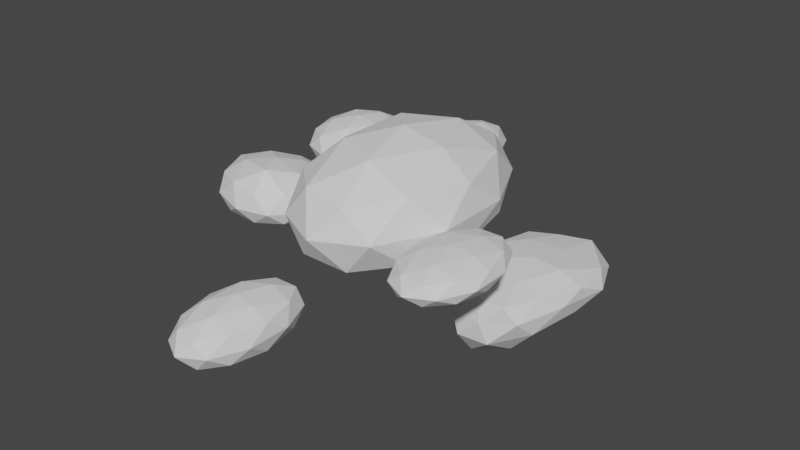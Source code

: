 # Source: clouds4.blend  (saved by Blender 2.83.19; exported with 4.5.12 LTS)
import bpy
from mathutils import Matrix  # noqa: F401  (used for matrix-valued properties, if any)

bpy.ops.wm.read_factory_settings(use_empty=True)
scene = bpy.context.scene
scene.name = 'Scene'

# ---- collections
col_collection = bpy.data.collections.new('Collection'); scene.collection.children.link(col_collection)

# ---- world
world_world = bpy.data.worlds.new('World'); scene.world = world_world
world_world.use_nodes = True; world_world.node_tree.nodes.clear()
_N = world_world.node_tree.nodes; _L = world_world.node_tree.links
n0 = _N.new('ShaderNodeOutputWorld'); n0.name = 'World Output'; n0.location = (300, 300)
n1 = _N.new('ShaderNodeBackground'); n1.name = 'Background'; n1.location = (10, 300)
n1.inputs[0].default_value = (0.05088, 0.05088, 0.05088, 1.0)
_L.new(n1.outputs[0], n0.inputs[0])
n0.is_active_output = True
world_world.color = (0.05088, 0.05088, 0.05088)
world_world.use_sun_shadow = False
world_world.sun_shadow_jitter_overblur = 0.0

# ---- meshes
me_x = bpy.data.meshes.new('Икосфера')
me_x.from_pydata([(-0.0006196, -0.004278, -1.038), (0.7736, -0.5668, -0.4462), (-0.2963, -0.9144, -0.4462), (-0.9576, -0.004278, -0.4462), (-0.2963, 0.9059, -0.4462), (0.7736, 0.5582, -0.4462), (0.2951, -0.9144, 0.5108), (-0.7748, -0.5668, 0.5108), (-0.7748, 0.5582, 0.5108), (0.2951, 0.9059, 0.5108), (0.9564, -0.004278, 0.5108), (-0.0006196, -0.004278, 1.102), (-0.1744, -0.5392, -0.8778), (0.4544, -0.3349, -0.8778), (0.2806, -0.8699, -0.5302), (0.9095, -0.004278, -0.5302), (0.4544, 0.3263, -0.8778), (-0.5631, -0.004278, -0.8778), (-0.7369, -0.5392, -0.5302), (-0.1744, 0.5307, -0.8778), (-0.7369, 0.5307, -0.5302), (0.2806, 0.8613, -0.5302), (1.017, -0.3349, 0.03233), (1.017, 0.3263, 0.03233), (-0.0006196, -1.074, 0.03233), (0.6283, -0.8699, 0.03233), (-1.018, -0.3349, 0.03233), (-0.6295, -0.8699, 0.03233), (-0.6295, 0.8613, 0.03233), (-1.018, 0.3263, 0.03233), (0.6283, 0.8613, 0.03233), (-0.0006196, 1.066, 0.03233), (0.7357, -0.5392, 0.5948), (-0.2819, -0.8699, 0.5948), (-0.9108, -0.004278, 0.5948), (-0.2819, 0.8613, 0.5948), (0.7357, 0.5307, 0.5948), (0.1732, -0.5392, 0.9425), (0.5619, -0.004278, 0.9425), (-0.4557, -0.3349, 0.9425), (-0.4557, 0.3263, 0.9425), (0.1732, 0.5307, 0.9425)], [], [(0, 13, 12), (1, 13, 15), (0, 12, 17), (0, 17, 19), (0, 19, 16), (1, 15, 22), (2, 14, 24), (3, 18, 26), (4, 20, 28), (5, 21, 30), (1, 22, 25), (2, 24, 27), (3, 26, 29), (4, 28, 31), (5, 30, 23), (6, 32, 37), (7, 33, 39), (8, 34, 40), (9, 35, 41), (10, 36, 38), (38, 41, 11), (38, 36, 41), (36, 9, 41), (41, 40, 11), (41, 35, 40), (35, 8, 40), (40, 39, 11), (40, 34, 39), (34, 7, 39), (39, 37, 11), (39, 33, 37), (33, 6, 37), (37, 38, 11), (37, 32, 38), (32, 10, 38), (23, 36, 10), (23, 30, 36), (30, 9, 36), (31, 35, 9), (31, 28, 35), (28, 8, 35), (29, 34, 8), (29, 26, 34), (26, 7, 34), (27, 33, 7), (27, 24, 33), (24, 6, 33), (25, 32, 6), (25, 22, 32), (22, 10, 32), (30, 31, 9), (30, 21, 31), (21, 4, 31), (28, 29, 8), (28, 20, 29), (20, 3, 29), (26, 27, 7), (26, 18, 27), (18, 2, 27), (24, 25, 6), (24, 14, 25), (14, 1, 25), (22, 23, 10), (22, 15, 23), (15, 5, 23), (16, 21, 5), (16, 19, 21), (19, 4, 21), (19, 20, 4), (19, 17, 20), (17, 3, 20), (17, 18, 3), (17, 12, 18), (12, 2, 18), (15, 16, 5), (15, 13, 16), (13, 0, 16), (12, 14, 2), (12, 13, 14), (13, 1, 14)])
_uv = me_x.uv_layers.new(name='UVКарта')
_uv.uv.foreach_set('vector', [0.8182, 0.0, 0.7727, 0.07873, 0.8636, 0.07873, 0.7273, 0.1575, 0.6818, 0.07873, 0.6364, 0.1575, 0.09091, 0.0, 0.04545, 0.07873, 0.1364, 0.07873, 0.2727, 0.0, 0.2273, 0.07873, 0.3182, 0.07873, 0.4545, 0.0, 0.4091, 0.07873, 0.5, 0.07873, 0.7273, 0.1575, 0.6364, 0.1575, 0.6818, 0.2362, 0.9091, 0.1575, 0.8182, 0.1575, 0.8636, 0.2362, 0.1818, 0.1575, 0.09091, 0.1575, 0.1364, 0.2362, 0.3636, 0.1575, 0.2727, 0.1575, 0.3182, 0.2362, 0.5455, 0.1575, 0.4545, 0.1575, 0.5, 0.2362, 0.7273, 0.1575, 0.6818, 0.2362, 0.7727, 0.2362, 0.9091, 0.1575, 0.8636, 0.2362, 0.9545, 0.2362, 0.1818, 0.1575, 0.1364, 0.2362, 0.2273, 0.2362, 0.3636, 0.1575, 0.3182, 0.2362, 0.4091, 0.2362, 0.5455, 0.1575, 0.5, 0.2362, 0.5909, 0.2362, 0.8182, 0.3149, 0.7273, 0.3149, 0.7727, 0.3937, 1.0, 0.3149, 0.9091, 0.3149, 0.9545, 0.3937, 0.2727, 0.3149, 0.1818, 0.3149, 0.2273, 0.3937, 0.4545, 0.3149, 0.3636, 0.3149, 0.4091, 0.3937, 0.6364, 0.3149, 0.5455, 0.3149, 0.5909, 0.3937, 0.5909, 0.3937, 0.5, 0.3937, 0.5455, 0.4724, 0.5909, 0.3937, 0.5455, 0.3149, 0.5, 0.3937, 0.5455, 0.3149, 0.4545, 0.3149, 0.5, 0.3937, 0.4091, 0.3937, 0.3182, 0.3937, 0.3636, 0.4724, 0.4091, 0.3937, 0.3636, 0.3149, 0.3182, 0.3937, 0.3636, 0.3149, 0.2727, 0.3149, 0.3182, 0.3937, 0.2273, 0.3937, 0.1364, 0.3937, 0.1818, 0.4724, 0.2273, 0.3937, 0.1818, 0.3149, 0.1364, 0.3937, 0.1818, 0.3149, 0.09091, 0.3149, 0.1364, 0.3937, 0.9545, 0.3937, 0.8636, 0.3937, 0.9091, 0.4724, 0.9545, 0.3937, 0.9091, 0.3149, 0.8636, 0.3937, 0.9091, 0.3149, 0.8182, 0.3149, 0.8636, 0.3937, 0.7727, 0.3937, 0.6818, 0.3937, 0.7273, 0.4724, 0.7727, 0.3937, 0.7273, 0.3149, 0.6818, 0.3937, 0.7273, 0.3149, 0.6364, 0.3149, 0.6818, 0.3937, 0.5909, 0.2362, 0.5455, 0.3149, 0.6364, 0.3149, 0.5909, 0.2362, 0.5, 0.2362, 0.5455, 0.3149, 0.5, 0.2362, 0.4545, 0.3149, 0.5455, 0.3149, 0.4091, 0.2362, 0.3636, 0.3149, 0.4545, 0.3149, 0.4091, 0.2362, 0.3182, 0.2362, 0.3636, 0.3149, 0.3182, 0.2362, 0.2727, 0.3149, 0.3636, 0.3149, 0.2273, 0.2362, 0.1818, 0.3149, 0.2727, 0.3149, 0.2273, 0.2362, 0.1364, 0.2362, 0.1818, 0.3149, 0.1364, 0.2362, 0.09091, 0.3149, 0.1818, 0.3149, 0.9545, 0.2362, 0.9091, 0.3149, 1.0, 0.3149, 0.9545, 0.2362, 0.8636, 0.2362, 0.9091, 0.3149, 0.8636, 0.2362, 0.8182, 0.3149, 0.9091, 0.3149, 0.7727, 0.2362, 0.7273, 0.3149, 0.8182, 0.3149, 0.7727, 0.2362, 0.6818, 0.2362, 0.7273, 0.3149, 0.6818, 0.2362, 0.6364, 0.3149, 0.7273, 0.3149, 0.5, 0.2362, 0.4091, 0.2362, 0.4545, 0.3149, 0.5, 0.2362, 0.4545, 0.1575, 0.4091, 0.2362, 0.4545, 0.1575, 0.3636, 0.1575, 0.4091, 0.2362, 0.3182, 0.2362, 0.2273, 0.2362, 0.2727, 0.3149, 0.3182, 0.2362, 0.2727, 0.1575, 0.2273, 0.2362, 0.2727, 0.1575, 0.1818, 0.1575, 0.2273, 0.2362, 0.1364, 0.2362, 0.04545, 0.2362, 0.09091, 0.3149, 0.1364, 0.2362, 0.09091, 0.1575, 0.04545, 0.2362, 0.09091, 0.1575, 0.0, 0.1575, 0.04545, 0.2362, 0.8636, 0.2362, 0.7727, 0.2362, 0.8182, 0.3149, 0.8636, 0.2362, 0.8182, 0.1575, 0.7727, 0.2362, 0.8182, 0.1575, 0.7273, 0.1575, 0.7727, 0.2362, 0.6818, 0.2362, 0.5909, 0.2362, 0.6364, 0.3149, 0.6818, 0.2362, 0.6364, 0.1575, 0.5909, 0.2362, 0.6364, 0.1575, 0.5455, 0.1575, 0.5909, 0.2362, 0.5, 0.07873, 0.4545, 0.1575, 0.5455, 0.1575, 0.5, 0.07873, 0.4091, 0.07873, 0.4545, 0.1575, 0.4091, 0.07873, 0.3636, 0.1575, 0.4545, 0.1575, 0.3182, 0.07873, 0.2727, 0.1575, 0.3636, 0.1575, 0.3182, 0.07873, 0.2273, 0.07873, 0.2727, 0.1575, 0.2273, 0.07873, 0.1818, 0.1575, 0.2727, 0.1575, 0.1364, 0.07873, 0.09091, 0.1575, 0.1818, 0.1575, 0.1364, 0.07873, 0.04545, 0.07873, 0.09091, 0.1575, 0.04545, 0.07873, 0.0, 0.1575, 0.09091, 0.1575, 0.6364, 0.1575, 0.5909, 0.07873, 0.5455, 0.1575, 0.6364, 0.1575, 0.6818, 0.07873, 0.5909, 0.07873, 0.6818, 0.07873, 0.6364, 0.0, 0.5909, 0.07873, 0.8636, 0.07873, 0.8182, 0.1575, 0.9091, 0.1575, 0.8636, 0.07873, 0.7727, 0.07873, 0.8182, 0.1575, 0.7727, 0.07873, 0.7273, 0.1575, 0.8182, 0.1575])
me_x.use_remesh_fix_poles = True
me_x.use_remesh_preserve_attributes = False
me_x.use_mirror_vertex_groups = False
me_x.update()
me_001 = bpy.data.meshes.new('Икосфера.001')
me_001.from_pydata([(0.03553, -0.1045, -1.102), (0.8097, -0.6669, -0.5109), (-0.2602, -1.015, -0.5109), (-0.9214, -0.1045, -0.5109), (-0.2602, 0.8057, -0.5109), (0.8097, 0.458, -0.5109), (0.3312, -1.015, 0.4461), (-0.7387, -0.6669, 0.4461), (-0.7387, 0.458, 0.4461), (0.3312, 0.8057, 0.4461), (0.9925, -0.1045, 0.4461), (0.03553, -0.1045, 1.038), (-0.1383, -0.6394, -0.9425), (0.4906, -0.4351, -0.9425), (0.3168, -0.97, -0.5949), (0.9457, -0.1045, -0.5949), (0.4906, 0.2262, -0.9425), (-0.527, -0.1045, -0.9425), (-0.7008, -0.6394, -0.5949), (-0.1383, 0.4305, -0.9425), (-0.7008, 0.4305, -0.5949), (0.3168, 0.7611, -0.5949), (1.053, -0.4351, -0.03239), (1.053, 0.2262, -0.03239), (0.03553, -1.174, -0.03239), (0.6644, -0.9701, -0.03239), (-0.982, -0.4351, -0.03239), (-0.5934, -0.9701, -0.03239), (-0.5934, 0.7611, -0.03239), (-0.982, 0.2262, -0.03239), (0.6644, 0.7611, -0.03239), (0.03553, 0.9655, -0.03239), (0.7718, -0.6394, 0.5301), (-0.2457, -0.97, 0.5301), (-0.8746, -0.1045, 0.5301), (-0.2457, 0.7611, 0.5301), (0.7718, 0.4305, 0.5301), (0.2093, -0.6394, 0.8778), (0.598, -0.1045, 0.8778), (-0.4195, -0.4351, 0.8778), (-0.4195, 0.2262, 0.8778), (0.2093, 0.4305, 0.8778)], [], [(0, 13, 12), (1, 13, 15), (0, 12, 17), (0, 17, 19), (0, 19, 16), (1, 15, 22), (2, 14, 24), (3, 18, 26), (4, 20, 28), (5, 21, 30), (1, 22, 25), (2, 24, 27), (3, 26, 29), (4, 28, 31), (5, 30, 23), (6, 32, 37), (7, 33, 39), (8, 34, 40), (9, 35, 41), (10, 36, 38), (38, 41, 11), (38, 36, 41), (36, 9, 41), (41, 40, 11), (41, 35, 40), (35, 8, 40), (40, 39, 11), (40, 34, 39), (34, 7, 39), (39, 37, 11), (39, 33, 37), (33, 6, 37), (37, 38, 11), (37, 32, 38), (32, 10, 38), (23, 36, 10), (23, 30, 36), (30, 9, 36), (31, 35, 9), (31, 28, 35), (28, 8, 35), (29, 34, 8), (29, 26, 34), (26, 7, 34), (27, 33, 7), (27, 24, 33), (24, 6, 33), (25, 32, 6), (25, 22, 32), (22, 10, 32), (30, 31, 9), (30, 21, 31), (21, 4, 31), (28, 29, 8), (28, 20, 29), (20, 3, 29), (26, 27, 7), (26, 18, 27), (18, 2, 27), (24, 25, 6), (24, 14, 25), (14, 1, 25), (22, 23, 10), (22, 15, 23), (15, 5, 23), (16, 21, 5), (16, 19, 21), (19, 4, 21), (19, 20, 4), (19, 17, 20), (17, 3, 20), (17, 18, 3), (17, 12, 18), (12, 2, 18), (15, 16, 5), (15, 13, 16), (13, 0, 16), (12, 14, 2), (12, 13, 14), (13, 1, 14)])
_uv = me_001.uv_layers.new(name='UVКарта')
_uv.uv.foreach_set('vector', [0.8182, 0.0, 0.7727, 0.07873, 0.8636, 0.07873, 0.7273, 0.1575, 0.6818, 0.07873, 0.6364, 0.1575, 0.09091, 0.0, 0.04545, 0.07873, 0.1364, 0.07873, 0.2727, 0.0, 0.2273, 0.07873, 0.3182, 0.07873, 0.4545, 0.0, 0.4091, 0.07873, 0.5, 0.07873, 0.7273, 0.1575, 0.6364, 0.1575, 0.6818, 0.2362, 0.9091, 0.1575, 0.8182, 0.1575, 0.8636, 0.2362, 0.1818, 0.1575, 0.09091, 0.1575, 0.1364, 0.2362, 0.3636, 0.1575, 0.2727, 0.1575, 0.3182, 0.2362, 0.5455, 0.1575, 0.4545, 0.1575, 0.5, 0.2362, 0.7273, 0.1575, 0.6818, 0.2362, 0.7727, 0.2362, 0.9091, 0.1575, 0.8636, 0.2362, 0.9545, 0.2362, 0.1818, 0.1575, 0.1364, 0.2362, 0.2273, 0.2362, 0.3636, 0.1575, 0.3182, 0.2362, 0.4091, 0.2362, 0.5455, 0.1575, 0.5, 0.2362, 0.5909, 0.2362, 0.8182, 0.3149, 0.7273, 0.3149, 0.7727, 0.3937, 1.0, 0.3149, 0.9091, 0.3149, 0.9545, 0.3937, 0.2727, 0.3149, 0.1818, 0.3149, 0.2273, 0.3937, 0.4545, 0.3149, 0.3636, 0.3149, 0.4091, 0.3937, 0.6364, 0.3149, 0.5455, 0.3149, 0.5909, 0.3937, 0.5909, 0.3937, 0.5, 0.3937, 0.5455, 0.4724, 0.5909, 0.3937, 0.5455, 0.3149, 0.5, 0.3937, 0.5455, 0.3149, 0.4545, 0.3149, 0.5, 0.3937, 0.4091, 0.3937, 0.3182, 0.3937, 0.3636, 0.4724, 0.4091, 0.3937, 0.3636, 0.3149, 0.3182, 0.3937, 0.3636, 0.3149, 0.2727, 0.3149, 0.3182, 0.3937, 0.2273, 0.3937, 0.1364, 0.3937, 0.1818, 0.4724, 0.2273, 0.3937, 0.1818, 0.3149, 0.1364, 0.3937, 0.1818, 0.3149, 0.09091, 0.3149, 0.1364, 0.3937, 0.9545, 0.3937, 0.8636, 0.3937, 0.9091, 0.4724, 0.9545, 0.3937, 0.9091, 0.3149, 0.8636, 0.3937, 0.9091, 0.3149, 0.8182, 0.3149, 0.8636, 0.3937, 0.7727, 0.3937, 0.6818, 0.3937, 0.7273, 0.4724, 0.7727, 0.3937, 0.7273, 0.3149, 0.6818, 0.3937, 0.7273, 0.3149, 0.6364, 0.3149, 0.6818, 0.3937, 0.5909, 0.2362, 0.5455, 0.3149, 0.6364, 0.3149, 0.5909, 0.2362, 0.5, 0.2362, 0.5455, 0.3149, 0.5, 0.2362, 0.4545, 0.3149, 0.5455, 0.3149, 0.4091, 0.2362, 0.3636, 0.3149, 0.4545, 0.3149, 0.4091, 0.2362, 0.3182, 0.2362, 0.3636, 0.3149, 0.3182, 0.2362, 0.2727, 0.3149, 0.3636, 0.3149, 0.2273, 0.2362, 0.1818, 0.3149, 0.2727, 0.3149, 0.2273, 0.2362, 0.1364, 0.2362, 0.1818, 0.3149, 0.1364, 0.2362, 0.09091, 0.3149, 0.1818, 0.3149, 0.9545, 0.2362, 0.9091, 0.3149, 1.0, 0.3149, 0.9545, 0.2362, 0.8636, 0.2362, 0.9091, 0.3149, 0.8636, 0.2362, 0.8182, 0.3149, 0.9091, 0.3149, 0.7727, 0.2362, 0.7273, 0.3149, 0.8182, 0.3149, 0.7727, 0.2362, 0.6818, 0.2362, 0.7273, 0.3149, 0.6818, 0.2362, 0.6364, 0.3149, 0.7273, 0.3149, 0.5, 0.2362, 0.4091, 0.2362, 0.4545, 0.3149, 0.5, 0.2362, 0.4545, 0.1575, 0.4091, 0.2362, 0.4545, 0.1575, 0.3636, 0.1575, 0.4091, 0.2362, 0.3182, 0.2362, 0.2273, 0.2362, 0.2727, 0.3149, 0.3182, 0.2362, 0.2727, 0.1575, 0.2273, 0.2362, 0.2727, 0.1575, 0.1818, 0.1575, 0.2273, 0.2362, 0.1364, 0.2362, 0.04545, 0.2362, 0.09091, 0.3149, 0.1364, 0.2362, 0.09091, 0.1575, 0.04545, 0.2362, 0.09091, 0.1575, 0.0, 0.1575, 0.04545, 0.2362, 0.8636, 0.2362, 0.7727, 0.2362, 0.8182, 0.3149, 0.8636, 0.2362, 0.8182, 0.1575, 0.7727, 0.2362, 0.8182, 0.1575, 0.7273, 0.1575, 0.7727, 0.2362, 0.6818, 0.2362, 0.5909, 0.2362, 0.6364, 0.3149, 0.6818, 0.2362, 0.6364, 0.1575, 0.5909, 0.2362, 0.6364, 0.1575, 0.5455, 0.1575, 0.5909, 0.2362, 0.5, 0.07873, 0.4545, 0.1575, 0.5455, 0.1575, 0.5, 0.07873, 0.4091, 0.07873, 0.4545, 0.1575, 0.4091, 0.07873, 0.3636, 0.1575, 0.4545, 0.1575, 0.3182, 0.07873, 0.2727, 0.1575, 0.3636, 0.1575, 0.3182, 0.07873, 0.2273, 0.07873, 0.2727, 0.1575, 0.2273, 0.07873, 0.1818, 0.1575, 0.2727, 0.1575, 0.1364, 0.07873, 0.09091, 0.1575, 0.1818, 0.1575, 0.1364, 0.07873, 0.04545, 0.07873, 0.09091, 0.1575, 0.04545, 0.07873, 0.0, 0.1575, 0.09091, 0.1575, 0.6364, 0.1575, 0.5909, 0.07873, 0.5455, 0.1575, 0.6364, 0.1575, 0.6818, 0.07873, 0.5909, 0.07873, 0.6818, 0.07873, 0.6364, 0.0, 0.5909, 0.07873, 0.8636, 0.07873, 0.8182, 0.1575, 0.9091, 0.1575, 0.8636, 0.07873, 0.7727, 0.07873, 0.8182, 0.1575, 0.7727, 0.07873, 0.7273, 0.1575, 0.8182, 0.1575])
me_001.use_remesh_fix_poles = True
me_001.use_remesh_preserve_attributes = False
me_001.use_mirror_vertex_groups = False
me_001.update()
me_002 = bpy.data.meshes.new('Икосфера.002')
me_002.from_pydata([(-0.02258, 0.1086, -1.068), (0.7516, -0.4538, -0.4764), (-0.3183, -0.8015, -0.4764), (-0.9796, 0.1086, -0.4764), (-0.3183, 1.019, -0.4764), (0.7516, 0.6711, -0.4764), (0.2731, -0.8015, 0.4806), (-0.7968, -0.4538, 0.4806), (-0.7968, 0.6711, 0.4806), (0.2731, 1.019, 0.4806), (0.9344, 0.1086, 0.4806), (-0.02258, 0.1086, 1.072), (-0.1964, -0.4263, -0.908), (0.4325, -0.222, -0.908), (0.2587, -0.7569, -0.5604), (0.8875, 0.1086, -0.5604), (0.4325, 0.4393, -0.908), (-0.5851, 0.1086, -0.908), (-0.7589, -0.4263, -0.5604), (-0.1964, 0.6436, -0.908), (-0.7589, 0.6436, -0.5604), (0.2587, 0.9742, -0.5604), (0.995, -0.222, 0.002111), (0.995, 0.4393, 0.002111), (-0.02258, -0.9613, 0.002111), (0.6063, -0.7569, 0.002111), (-1.04, -0.222, 0.002111), (-0.6515, -0.7569, 0.002111), (-0.6515, 0.9742, 0.002111), (-1.04, 0.4393, 0.002111), (0.6063, 0.9742, 0.002111), (-0.02258, 1.179, 0.002111), (0.7137, -0.4263, 0.5646), (-0.3038, -0.7569, 0.5646), (-0.9327, 0.1086, 0.5646), (-0.3038, 0.9742, 0.5646), (0.7137, 0.6436, 0.5646), (0.1512, -0.4263, 0.9123), (0.5399, 0.1086, 0.9122), (-0.4777, -0.222, 0.9123), (-0.4777, 0.4393, 0.9123), (0.1512, 0.6436, 0.9123)], [], [(0, 13, 12), (1, 13, 15), (0, 12, 17), (0, 17, 19), (0, 19, 16), (1, 15, 22), (2, 14, 24), (3, 18, 26), (4, 20, 28), (5, 21, 30), (1, 22, 25), (2, 24, 27), (3, 26, 29), (4, 28, 31), (5, 30, 23), (6, 32, 37), (7, 33, 39), (8, 34, 40), (9, 35, 41), (10, 36, 38), (38, 41, 11), (38, 36, 41), (36, 9, 41), (41, 40, 11), (41, 35, 40), (35, 8, 40), (40, 39, 11), (40, 34, 39), (34, 7, 39), (39, 37, 11), (39, 33, 37), (33, 6, 37), (37, 38, 11), (37, 32, 38), (32, 10, 38), (23, 36, 10), (23, 30, 36), (30, 9, 36), (31, 35, 9), (31, 28, 35), (28, 8, 35), (29, 34, 8), (29, 26, 34), (26, 7, 34), (27, 33, 7), (27, 24, 33), (24, 6, 33), (25, 32, 6), (25, 22, 32), (22, 10, 32), (30, 31, 9), (30, 21, 31), (21, 4, 31), (28, 29, 8), (28, 20, 29), (20, 3, 29), (26, 27, 7), (26, 18, 27), (18, 2, 27), (24, 25, 6), (24, 14, 25), (14, 1, 25), (22, 23, 10), (22, 15, 23), (15, 5, 23), (16, 21, 5), (16, 19, 21), (19, 4, 21), (19, 20, 4), (19, 17, 20), (17, 3, 20), (17, 18, 3), (17, 12, 18), (12, 2, 18), (15, 16, 5), (15, 13, 16), (13, 0, 16), (12, 14, 2), (12, 13, 14), (13, 1, 14)])
_uv = me_002.uv_layers.new(name='UVКарта')
_uv.uv.foreach_set('vector', [0.8182, 0.0, 0.7727, 0.07873, 0.8636, 0.07873, 0.7273, 0.1575, 0.6818, 0.07873, 0.6364, 0.1575, 0.09091, 0.0, 0.04545, 0.07873, 0.1364, 0.07873, 0.2727, 0.0, 0.2273, 0.07873, 0.3182, 0.07873, 0.4545, 0.0, 0.4091, 0.07873, 0.5, 0.07873, 0.7273, 0.1575, 0.6364, 0.1575, 0.6818, 0.2362, 0.9091, 0.1575, 0.8182, 0.1575, 0.8636, 0.2362, 0.1818, 0.1575, 0.09091, 0.1575, 0.1364, 0.2362, 0.3636, 0.1575, 0.2727, 0.1575, 0.3182, 0.2362, 0.5455, 0.1575, 0.4545, 0.1575, 0.5, 0.2362, 0.7273, 0.1575, 0.6818, 0.2362, 0.7727, 0.2362, 0.9091, 0.1575, 0.8636, 0.2362, 0.9545, 0.2362, 0.1818, 0.1575, 0.1364, 0.2362, 0.2273, 0.2362, 0.3636, 0.1575, 0.3182, 0.2362, 0.4091, 0.2362, 0.5455, 0.1575, 0.5, 0.2362, 0.5909, 0.2362, 0.8182, 0.3149, 0.7273, 0.3149, 0.7727, 0.3937, 1.0, 0.3149, 0.9091, 0.3149, 0.9545, 0.3937, 0.2727, 0.3149, 0.1818, 0.3149, 0.2273, 0.3937, 0.4545, 0.3149, 0.3636, 0.3149, 0.4091, 0.3937, 0.6364, 0.3149, 0.5455, 0.3149, 0.5909, 0.3937, 0.5909, 0.3937, 0.5, 0.3937, 0.5455, 0.4724, 0.5909, 0.3937, 0.5455, 0.3149, 0.5, 0.3937, 0.5455, 0.3149, 0.4545, 0.3149, 0.5, 0.3937, 0.4091, 0.3937, 0.3182, 0.3937, 0.3636, 0.4724, 0.4091, 0.3937, 0.3636, 0.3149, 0.3182, 0.3937, 0.3636, 0.3149, 0.2727, 0.3149, 0.3182, 0.3937, 0.2273, 0.3937, 0.1364, 0.3937, 0.1818, 0.4724, 0.2273, 0.3937, 0.1818, 0.3149, 0.1364, 0.3937, 0.1818, 0.3149, 0.09091, 0.3149, 0.1364, 0.3937, 0.9545, 0.3937, 0.8636, 0.3937, 0.9091, 0.4724, 0.9545, 0.3937, 0.9091, 0.3149, 0.8636, 0.3937, 0.9091, 0.3149, 0.8182, 0.3149, 0.8636, 0.3937, 0.7727, 0.3937, 0.6818, 0.3937, 0.7273, 0.4724, 0.7727, 0.3937, 0.7273, 0.3149, 0.6818, 0.3937, 0.7273, 0.3149, 0.6364, 0.3149, 0.6818, 0.3937, 0.5909, 0.2362, 0.5455, 0.3149, 0.6364, 0.3149, 0.5909, 0.2362, 0.5, 0.2362, 0.5455, 0.3149, 0.5, 0.2362, 0.4545, 0.3149, 0.5455, 0.3149, 0.4091, 0.2362, 0.3636, 0.3149, 0.4545, 0.3149, 0.4091, 0.2362, 0.3182, 0.2362, 0.3636, 0.3149, 0.3182, 0.2362, 0.2727, 0.3149, 0.3636, 0.3149, 0.2273, 0.2362, 0.1818, 0.3149, 0.2727, 0.3149, 0.2273, 0.2362, 0.1364, 0.2362, 0.1818, 0.3149, 0.1364, 0.2362, 0.09091, 0.3149, 0.1818, 0.3149, 0.9545, 0.2362, 0.9091, 0.3149, 1.0, 0.3149, 0.9545, 0.2362, 0.8636, 0.2362, 0.9091, 0.3149, 0.8636, 0.2362, 0.8182, 0.3149, 0.9091, 0.3149, 0.7727, 0.2362, 0.7273, 0.3149, 0.8182, 0.3149, 0.7727, 0.2362, 0.6818, 0.2362, 0.7273, 0.3149, 0.6818, 0.2362, 0.6364, 0.3149, 0.7273, 0.3149, 0.5, 0.2362, 0.4091, 0.2362, 0.4545, 0.3149, 0.5, 0.2362, 0.4545, 0.1575, 0.4091, 0.2362, 0.4545, 0.1575, 0.3636, 0.1575, 0.4091, 0.2362, 0.3182, 0.2362, 0.2273, 0.2362, 0.2727, 0.3149, 0.3182, 0.2362, 0.2727, 0.1575, 0.2273, 0.2362, 0.2727, 0.1575, 0.1818, 0.1575, 0.2273, 0.2362, 0.1364, 0.2362, 0.04545, 0.2362, 0.09091, 0.3149, 0.1364, 0.2362, 0.09091, 0.1575, 0.04545, 0.2362, 0.09091, 0.1575, 0.0, 0.1575, 0.04545, 0.2362, 0.8636, 0.2362, 0.7727, 0.2362, 0.8182, 0.3149, 0.8636, 0.2362, 0.8182, 0.1575, 0.7727, 0.2362, 0.8182, 0.1575, 0.7273, 0.1575, 0.7727, 0.2362, 0.6818, 0.2362, 0.5909, 0.2362, 0.6364, 0.3149, 0.6818, 0.2362, 0.6364, 0.1575, 0.5909, 0.2362, 0.6364, 0.1575, 0.5455, 0.1575, 0.5909, 0.2362, 0.5, 0.07873, 0.4545, 0.1575, 0.5455, 0.1575, 0.5, 0.07873, 0.4091, 0.07873, 0.4545, 0.1575, 0.4091, 0.07873, 0.3636, 0.1575, 0.4545, 0.1575, 0.3182, 0.07873, 0.2727, 0.1575, 0.3636, 0.1575, 0.3182, 0.07873, 0.2273, 0.07873, 0.2727, 0.1575, 0.2273, 0.07873, 0.1818, 0.1575, 0.2727, 0.1575, 0.1364, 0.07873, 0.09091, 0.1575, 0.1818, 0.1575, 0.1364, 0.07873, 0.04545, 0.07873, 0.09091, 0.1575, 0.04545, 0.07873, 0.0, 0.1575, 0.09091, 0.1575, 0.6364, 0.1575, 0.5909, 0.07873, 0.5455, 0.1575, 0.6364, 0.1575, 0.6818, 0.07873, 0.5909, 0.07873, 0.6818, 0.07873, 0.6364, 0.0, 0.5909, 0.07873, 0.8636, 0.07873, 0.8182, 0.1575, 0.9091, 0.1575, 0.8636, 0.07873, 0.7727, 0.07873, 0.8182, 0.1575, 0.7727, 0.07873, 0.7273, 0.1575, 0.8182, 0.1575])
me_002.use_remesh_fix_poles = True
me_002.use_remesh_preserve_attributes = False
me_002.use_mirror_vertex_groups = False
me_002.update()
me_003 = bpy.data.meshes.new('Икосфера.003')
me_003.from_pydata([(-0.1135, 0.107, -1.042), (0.6607, -0.4555, -0.4506), (-0.4092, -0.8032, -0.4506), (-1.07, 0.107, -0.4506), (-0.4092, 1.017, -0.4506), (0.6607, 0.6695, -0.4506), (0.1822, -0.8032, 0.5064), (-0.8877, -0.4555, 0.5064), (-0.8877, 0.6695, 0.5064), (0.1822, 1.017, 0.5064), (0.8435, 0.107, 0.5064), (-0.1135, 0.107, 1.098), (-0.2873, -0.428, -0.8822), (0.3416, -0.2237, -0.8822), (0.1678, -0.7586, -0.5346), (0.7967, 0.107, -0.5346), (0.3416, 0.4376, -0.8822), (-0.676, 0.107, -0.8822), (-0.8498, -0.428, -0.5346), (-0.2873, 0.6419, -0.8822), (-0.8498, 0.6419, -0.5346), (0.1678, 0.9726, -0.5346), (0.9041, -0.2237, 0.02793), (0.9041, 0.4376, 0.02793), (-0.1135, -0.963, 0.02793), (0.5154, -0.7586, 0.02793), (-1.131, -0.2237, 0.02793), (-0.7424, -0.7586, 0.02793), (-0.7424, 0.9726, 0.02793), (-1.131, 0.4376, 0.02793), (0.5154, 0.9726, 0.02793), (-0.1135, 1.177, 0.02793), (0.6228, -0.428, 0.5904), (-0.3947, -0.7586, 0.5904), (-1.024, 0.107, 0.5904), (-0.3947, 0.9726, 0.5904), (0.6228, 0.6419, 0.5904), (0.06035, -0.428, 0.9381), (0.449, 0.107, 0.9381), (-0.5685, -0.2237, 0.9381), (-0.5685, 0.4376, 0.9381), (0.06035, 0.6419, 0.9381)], [], [(0, 13, 12), (1, 13, 15), (0, 12, 17), (0, 17, 19), (0, 19, 16), (1, 15, 22), (2, 14, 24), (3, 18, 26), (4, 20, 28), (5, 21, 30), (1, 22, 25), (2, 24, 27), (3, 26, 29), (4, 28, 31), (5, 30, 23), (6, 32, 37), (7, 33, 39), (8, 34, 40), (9, 35, 41), (10, 36, 38), (38, 41, 11), (38, 36, 41), (36, 9, 41), (41, 40, 11), (41, 35, 40), (35, 8, 40), (40, 39, 11), (40, 34, 39), (34, 7, 39), (39, 37, 11), (39, 33, 37), (33, 6, 37), (37, 38, 11), (37, 32, 38), (32, 10, 38), (23, 36, 10), (23, 30, 36), (30, 9, 36), (31, 35, 9), (31, 28, 35), (28, 8, 35), (29, 34, 8), (29, 26, 34), (26, 7, 34), (27, 33, 7), (27, 24, 33), (24, 6, 33), (25, 32, 6), (25, 22, 32), (22, 10, 32), (30, 31, 9), (30, 21, 31), (21, 4, 31), (28, 29, 8), (28, 20, 29), (20, 3, 29), (26, 27, 7), (26, 18, 27), (18, 2, 27), (24, 25, 6), (24, 14, 25), (14, 1, 25), (22, 23, 10), (22, 15, 23), (15, 5, 23), (16, 21, 5), (16, 19, 21), (19, 4, 21), (19, 20, 4), (19, 17, 20), (17, 3, 20), (17, 18, 3), (17, 12, 18), (12, 2, 18), (15, 16, 5), (15, 13, 16), (13, 0, 16), (12, 14, 2), (12, 13, 14), (13, 1, 14)])
_uv = me_003.uv_layers.new(name='UVКарта')
_uv.uv.foreach_set('vector', [0.8182, 0.0, 0.7727, 0.07873, 0.8636, 0.07873, 0.7273, 0.1575, 0.6818, 0.07873, 0.6364, 0.1575, 0.09091, 0.0, 0.04545, 0.07873, 0.1364, 0.07873, 0.2727, 0.0, 0.2273, 0.07873, 0.3182, 0.07873, 0.4545, 0.0, 0.4091, 0.07873, 0.5, 0.07873, 0.7273, 0.1575, 0.6364, 0.1575, 0.6818, 0.2362, 0.9091, 0.1575, 0.8182, 0.1575, 0.8636, 0.2362, 0.1818, 0.1575, 0.09091, 0.1575, 0.1364, 0.2362, 0.3636, 0.1575, 0.2727, 0.1575, 0.3182, 0.2362, 0.5455, 0.1575, 0.4545, 0.1575, 0.5, 0.2362, 0.7273, 0.1575, 0.6818, 0.2362, 0.7727, 0.2362, 0.9091, 0.1575, 0.8636, 0.2362, 0.9545, 0.2362, 0.1818, 0.1575, 0.1364, 0.2362, 0.2273, 0.2362, 0.3636, 0.1575, 0.3182, 0.2362, 0.4091, 0.2362, 0.5455, 0.1575, 0.5, 0.2362, 0.5909, 0.2362, 0.8182, 0.3149, 0.7273, 0.3149, 0.7727, 0.3937, 1.0, 0.3149, 0.9091, 0.3149, 0.9545, 0.3937, 0.2727, 0.3149, 0.1818, 0.3149, 0.2273, 0.3937, 0.4545, 0.3149, 0.3636, 0.3149, 0.4091, 0.3937, 0.6364, 0.3149, 0.5455, 0.3149, 0.5909, 0.3937, 0.5909, 0.3937, 0.5, 0.3937, 0.5455, 0.4724, 0.5909, 0.3937, 0.5455, 0.3149, 0.5, 0.3937, 0.5455, 0.3149, 0.4545, 0.3149, 0.5, 0.3937, 0.4091, 0.3937, 0.3182, 0.3937, 0.3636, 0.4724, 0.4091, 0.3937, 0.3636, 0.3149, 0.3182, 0.3937, 0.3636, 0.3149, 0.2727, 0.3149, 0.3182, 0.3937, 0.2273, 0.3937, 0.1364, 0.3937, 0.1818, 0.4724, 0.2273, 0.3937, 0.1818, 0.3149, 0.1364, 0.3937, 0.1818, 0.3149, 0.09091, 0.3149, 0.1364, 0.3937, 0.9545, 0.3937, 0.8636, 0.3937, 0.9091, 0.4724, 0.9545, 0.3937, 0.9091, 0.3149, 0.8636, 0.3937, 0.9091, 0.3149, 0.8182, 0.3149, 0.8636, 0.3937, 0.7727, 0.3937, 0.6818, 0.3937, 0.7273, 0.4724, 0.7727, 0.3937, 0.7273, 0.3149, 0.6818, 0.3937, 0.7273, 0.3149, 0.6364, 0.3149, 0.6818, 0.3937, 0.5909, 0.2362, 0.5455, 0.3149, 0.6364, 0.3149, 0.5909, 0.2362, 0.5, 0.2362, 0.5455, 0.3149, 0.5, 0.2362, 0.4545, 0.3149, 0.5455, 0.3149, 0.4091, 0.2362, 0.3636, 0.3149, 0.4545, 0.3149, 0.4091, 0.2362, 0.3182, 0.2362, 0.3636, 0.3149, 0.3182, 0.2362, 0.2727, 0.3149, 0.3636, 0.3149, 0.2273, 0.2362, 0.1818, 0.3149, 0.2727, 0.3149, 0.2273, 0.2362, 0.1364, 0.2362, 0.1818, 0.3149, 0.1364, 0.2362, 0.09091, 0.3149, 0.1818, 0.3149, 0.9545, 0.2362, 0.9091, 0.3149, 1.0, 0.3149, 0.9545, 0.2362, 0.8636, 0.2362, 0.9091, 0.3149, 0.8636, 0.2362, 0.8182, 0.3149, 0.9091, 0.3149, 0.7727, 0.2362, 0.7273, 0.3149, 0.8182, 0.3149, 0.7727, 0.2362, 0.6818, 0.2362, 0.7273, 0.3149, 0.6818, 0.2362, 0.6364, 0.3149, 0.7273, 0.3149, 0.5, 0.2362, 0.4091, 0.2362, 0.4545, 0.3149, 0.5, 0.2362, 0.4545, 0.1575, 0.4091, 0.2362, 0.4545, 0.1575, 0.3636, 0.1575, 0.4091, 0.2362, 0.3182, 0.2362, 0.2273, 0.2362, 0.2727, 0.3149, 0.3182, 0.2362, 0.2727, 0.1575, 0.2273, 0.2362, 0.2727, 0.1575, 0.1818, 0.1575, 0.2273, 0.2362, 0.1364, 0.2362, 0.04545, 0.2362, 0.09091, 0.3149, 0.1364, 0.2362, 0.09091, 0.1575, 0.04545, 0.2362, 0.09091, 0.1575, 0.0, 0.1575, 0.04545, 0.2362, 0.8636, 0.2362, 0.7727, 0.2362, 0.8182, 0.3149, 0.8636, 0.2362, 0.8182, 0.1575, 0.7727, 0.2362, 0.8182, 0.1575, 0.7273, 0.1575, 0.7727, 0.2362, 0.6818, 0.2362, 0.5909, 0.2362, 0.6364, 0.3149, 0.6818, 0.2362, 0.6364, 0.1575, 0.5909, 0.2362, 0.6364, 0.1575, 0.5455, 0.1575, 0.5909, 0.2362, 0.5, 0.07873, 0.4545, 0.1575, 0.5455, 0.1575, 0.5, 0.07873, 0.4091, 0.07873, 0.4545, 0.1575, 0.4091, 0.07873, 0.3636, 0.1575, 0.4545, 0.1575, 0.3182, 0.07873, 0.2727, 0.1575, 0.3636, 0.1575, 0.3182, 0.07873, 0.2273, 0.07873, 0.2727, 0.1575, 0.2273, 0.07873, 0.1818, 0.1575, 0.2727, 0.1575, 0.1364, 0.07873, 0.09091, 0.1575, 0.1818, 0.1575, 0.1364, 0.07873, 0.04545, 0.07873, 0.09091, 0.1575, 0.04545, 0.07873, 0.0, 0.1575, 0.09091, 0.1575, 0.6364, 0.1575, 0.5909, 0.07873, 0.5455, 0.1575, 0.6364, 0.1575, 0.6818, 0.07873, 0.5909, 0.07873, 0.6818, 0.07873, 0.6364, 0.0, 0.5909, 0.07873, 0.8636, 0.07873, 0.8182, 0.1575, 0.9091, 0.1575, 0.8636, 0.07873, 0.7727, 0.07873, 0.8182, 0.1575, 0.7727, 0.07873, 0.7273, 0.1575, 0.8182, 0.1575])
me_003.use_remesh_fix_poles = True
me_003.use_remesh_preserve_attributes = False
me_003.use_mirror_vertex_groups = False
me_003.update()
me_004 = bpy.data.meshes.new('Икосфера.004')
me_004.from_pydata([(-0.418, 0.1571, -0.9947), (0.5748, -0.6326, -0.3624), (-0.627, -0.9649, -0.1794), (-1.664, -0.02796, 0.1901), (-0.6495, 0.857, -0.2332), (0.5622, 0.4944, -0.3974), (0.1554, -0.9788, 0.8791), (-1.242, -0.6085, 0.8911), (-1.252, 0.5167, 0.8739), (0.05552, 0.8419, 0.5961), (0.7699, -0.07274, 0.5591), (-0.2913, -0.05696, 1.532), (-0.5691, -0.4933, -0.6638), (0.1728, -0.3087, -0.8042), (0.04804, -0.9292, -0.3424), (0.7004, -0.06158, -0.492), (0.1615, 0.3588, -0.8401), (-1.106, 0.04838, -0.543), (-1.244, -0.5669, -0.1451), (-0.586, 0.5769, -0.7042), (-1.247, 0.5015, -0.1396), (0.01793, 0.8062, -0.4258), (0.8386, -0.4042, 0.06972), (0.8324, 0.2571, 0.05321), (-0.2207, -1.136, 0.2711), (0.4636, -0.9375, 0.1822), (-1.581, -0.3682, 0.4961), (-1.019, -0.9186, 0.3399), (-1.034, 0.8129, 0.3102), (-1.583, 0.2932, 0.4985), (0.425, 0.7939, 0.07517), (-0.2665, 1.004, 0.1484), (0.6027, -0.6065, 0.857), (-0.5347, -0.925, 1.03), (-1.461, -0.0388, 1.044), (-0.6194, 0.8066, 0.7948), (0.5279, 0.4637, 0.6429), (0.04574, -0.5981, 1.588), (0.3691, -0.06742, 1.206), (-0.8468, -0.3799, 1.411), (-0.8986, 0.2816, 1.266), (-0.1252, 0.4727, 1.096)], [], [(0, 13, 12), (1, 13, 15), (0, 12, 17), (0, 17, 19), (0, 19, 16), (1, 15, 22), (2, 14, 24), (3, 18, 26), (4, 20, 28), (5, 21, 30), (1, 22, 25), (2, 24, 27), (3, 26, 29), (4, 28, 31), (5, 30, 23), (6, 32, 37), (7, 33, 39), (8, 34, 40), (9, 35, 41), (10, 36, 38), (38, 41, 11), (38, 36, 41), (36, 9, 41), (41, 40, 11), (41, 35, 40), (35, 8, 40), (40, 39, 11), (40, 34, 39), (34, 7, 39), (39, 37, 11), (39, 33, 37), (33, 6, 37), (37, 38, 11), (37, 32, 38), (32, 10, 38), (23, 36, 10), (23, 30, 36), (30, 9, 36), (31, 35, 9), (31, 28, 35), (28, 8, 35), (29, 34, 8), (29, 26, 34), (26, 7, 34), (27, 33, 7), (27, 24, 33), (24, 6, 33), (25, 32, 6), (25, 22, 32), (22, 10, 32), (30, 31, 9), (30, 21, 31), (21, 4, 31), (28, 29, 8), (28, 20, 29), (20, 3, 29), (26, 27, 7), (26, 18, 27), (18, 2, 27), (24, 25, 6), (24, 14, 25), (14, 1, 25), (22, 23, 10), (22, 15, 23), (15, 5, 23), (16, 21, 5), (16, 19, 21), (19, 4, 21), (19, 20, 4), (19, 17, 20), (17, 3, 20), (17, 18, 3), (17, 12, 18), (12, 2, 18), (15, 16, 5), (15, 13, 16), (13, 0, 16), (12, 14, 2), (12, 13, 14), (13, 1, 14)])
_uv = me_004.uv_layers.new(name='UVКарта')
_uv.uv.foreach_set('vector', [0.8182, 0.0, 0.7727, 0.07873, 0.8636, 0.07873, 0.7273, 0.1575, 0.6818, 0.07873, 0.6364, 0.1575, 0.09091, 0.0, 0.04545, 0.07873, 0.1364, 0.07873, 0.2727, 0.0, 0.2273, 0.07873, 0.3182, 0.07873, 0.4545, 0.0, 0.4091, 0.07873, 0.5, 0.07873, 0.7273, 0.1575, 0.6364, 0.1575, 0.6818, 0.2362, 0.9091, 0.1575, 0.8182, 0.1575, 0.8636, 0.2362, 0.1818, 0.1575, 0.09091, 0.1575, 0.1364, 0.2362, 0.3636, 0.1575, 0.2727, 0.1575, 0.3182, 0.2362, 0.5455, 0.1575, 0.4545, 0.1575, 0.5, 0.2362, 0.7273, 0.1575, 0.6818, 0.2362, 0.7727, 0.2362, 0.9091, 0.1575, 0.8636, 0.2362, 0.9545, 0.2362, 0.1818, 0.1575, 0.1364, 0.2362, 0.2273, 0.2362, 0.3636, 0.1575, 0.3182, 0.2362, 0.4091, 0.2362, 0.5455, 0.1575, 0.5, 0.2362, 0.5909, 0.2362, 0.8182, 0.3149, 0.7273, 0.3149, 0.7727, 0.3937, 1.0, 0.3149, 0.9091, 0.3149, 0.9545, 0.3937, 0.2727, 0.3149, 0.1818, 0.3149, 0.2273, 0.3937, 0.4545, 0.3149, 0.3636, 0.3149, 0.4091, 0.3937, 0.6364, 0.3149, 0.5455, 0.3149, 0.5909, 0.3937, 0.5909, 0.3937, 0.5, 0.3937, 0.5455, 0.4724, 0.5909, 0.3937, 0.5455, 0.3149, 0.5, 0.3937, 0.5455, 0.3149, 0.4545, 0.3149, 0.5, 0.3937, 0.4091, 0.3937, 0.3182, 0.3937, 0.3636, 0.4724, 0.4091, 0.3937, 0.3636, 0.3149, 0.3182, 0.3937, 0.3636, 0.3149, 0.2727, 0.3149, 0.3182, 0.3937, 0.2273, 0.3937, 0.1364, 0.3937, 0.1818, 0.4724, 0.2273, 0.3937, 0.1818, 0.3149, 0.1364, 0.3937, 0.1818, 0.3149, 0.09091, 0.3149, 0.1364, 0.3937, 0.9545, 0.3937, 0.8636, 0.3937, 0.9091, 0.4724, 0.9545, 0.3937, 0.9091, 0.3149, 0.8636, 0.3937, 0.9091, 0.3149, 0.8182, 0.3149, 0.8636, 0.3937, 0.7727, 0.3937, 0.6818, 0.3937, 0.7273, 0.4724, 0.7727, 0.3937, 0.7273, 0.3149, 0.6818, 0.3937, 0.7273, 0.3149, 0.6364, 0.3149, 0.6818, 0.3937, 0.5909, 0.2362, 0.5455, 0.3149, 0.6364, 0.3149, 0.5909, 0.2362, 0.5, 0.2362, 0.5455, 0.3149, 0.5, 0.2362, 0.4545, 0.3149, 0.5455, 0.3149, 0.4091, 0.2362, 0.3636, 0.3149, 0.4545, 0.3149, 0.4091, 0.2362, 0.3182, 0.2362, 0.3636, 0.3149, 0.3182, 0.2362, 0.2727, 0.3149, 0.3636, 0.3149, 0.2273, 0.2362, 0.1818, 0.3149, 0.2727, 0.3149, 0.2273, 0.2362, 0.1364, 0.2362, 0.1818, 0.3149, 0.1364, 0.2362, 0.09091, 0.3149, 0.1818, 0.3149, 0.9545, 0.2362, 0.9091, 0.3149, 1.0, 0.3149, 0.9545, 0.2362, 0.8636, 0.2362, 0.9091, 0.3149, 0.8636, 0.2362, 0.8182, 0.3149, 0.9091, 0.3149, 0.7727, 0.2362, 0.7273, 0.3149, 0.8182, 0.3149, 0.7727, 0.2362, 0.6818, 0.2362, 0.7273, 0.3149, 0.6818, 0.2362, 0.6364, 0.3149, 0.7273, 0.3149, 0.5, 0.2362, 0.4091, 0.2362, 0.4545, 0.3149, 0.5, 0.2362, 0.4545, 0.1575, 0.4091, 0.2362, 0.4545, 0.1575, 0.3636, 0.1575, 0.4091, 0.2362, 0.3182, 0.2362, 0.2273, 0.2362, 0.2727, 0.3149, 0.3182, 0.2362, 0.2727, 0.1575, 0.2273, 0.2362, 0.2727, 0.1575, 0.1818, 0.1575, 0.2273, 0.2362, 0.1364, 0.2362, 0.04545, 0.2362, 0.09091, 0.3149, 0.1364, 0.2362, 0.09091, 0.1575, 0.04545, 0.2362, 0.09091, 0.1575, 0.0, 0.1575, 0.04545, 0.2362, 0.8636, 0.2362, 0.7727, 0.2362, 0.8182, 0.3149, 0.8636, 0.2362, 0.8182, 0.1575, 0.7727, 0.2362, 0.8182, 0.1575, 0.7273, 0.1575, 0.7727, 0.2362, 0.6818, 0.2362, 0.5909, 0.2362, 0.6364, 0.3149, 0.6818, 0.2362, 0.6364, 0.1575, 0.5909, 0.2362, 0.6364, 0.1575, 0.5455, 0.1575, 0.5909, 0.2362, 0.5, 0.07873, 0.4545, 0.1575, 0.5455, 0.1575, 0.5, 0.07873, 0.4091, 0.07873, 0.4545, 0.1575, 0.4091, 0.07873, 0.3636, 0.1575, 0.4545, 0.1575, 0.3182, 0.07873, 0.2727, 0.1575, 0.3636, 0.1575, 0.3182, 0.07873, 0.2273, 0.07873, 0.2727, 0.1575, 0.2273, 0.07873, 0.1818, 0.1575, 0.2727, 0.1575, 0.1364, 0.07873, 0.09091, 0.1575, 0.1818, 0.1575, 0.1364, 0.07873, 0.04545, 0.07873, 0.09091, 0.1575, 0.04545, 0.07873, 0.0, 0.1575, 0.09091, 0.1575, 0.6364, 0.1575, 0.5909, 0.07873, 0.5455, 0.1575, 0.6364, 0.1575, 0.6818, 0.07873, 0.5909, 0.07873, 0.6818, 0.07873, 0.6364, 0.0, 0.5909, 0.07873, 0.8636, 0.07873, 0.8182, 0.1575, 0.9091, 0.1575, 0.8636, 0.07873, 0.7727, 0.07873, 0.8182, 0.1575, 0.7727, 0.07873, 0.7273, 0.1575, 0.8182, 0.1575])
me_004.use_remesh_fix_poles = True
me_004.use_remesh_preserve_attributes = False
me_004.use_mirror_vertex_groups = False
me_004.update()
me_005 = bpy.data.meshes.new('Икосфера.005')
me_005.from_pydata([(-0.181, 0.08388, -1.116), (0.5932, -0.4786, -0.5243), (-0.4767, -0.8263, -0.5243), (-1.138, 0.08388, -0.5243), (-0.4767, 0.994, -0.5243), (0.5932, 0.6464, -0.5243), (0.1147, -0.8263, 0.4327), (-0.9552, -0.4786, 0.4327), (-0.9552, 0.6464, 0.4327), (0.1147, 0.994, 0.4327), (0.776, 0.08388, 0.4327), (-0.181, 0.08388, 1.024), (-0.3548, -0.4511, -0.9559), (0.2741, -0.2467, -0.9559), (0.1002, -0.7817, -0.6083), (0.7291, 0.08388, -0.6083), (0.2741, 0.4145, -0.9559), (-0.7435, 0.08388, -0.9559), (-0.9173, -0.4511, -0.6083), (-0.3548, 0.6188, -0.9559), (-0.9173, 0.6188, -0.6083), (0.1002, 0.9495, -0.6083), (0.8366, -0.2467, -0.04581), (0.8366, 0.4145, -0.04581), (-0.181, -0.986, -0.04581), (0.4479, -0.7817, -0.04581), (-1.199, -0.2467, -0.04581), (-0.8099, -0.7817, -0.04581), (-0.8099, 0.9495, -0.04581), (-1.199, 0.4145, -0.04581), (0.4479, 0.9495, -0.04581), (-0.181, 1.154, -0.04581), (0.5553, -0.4511, 0.5167), (-0.4623, -0.7817, 0.5167), (-1.091, 0.08388, 0.5167), (-0.4623, 0.9495, 0.5167), (0.5553, 0.6188, 0.5167), (-0.007197, -0.4511, 0.8643), (0.3815, 0.08388, 0.8643), (-0.6361, -0.2467, 0.8643), (-0.6361, 0.4145, 0.8643), (-0.007197, 0.6188, 0.8643)], [], [(0, 13, 12), (1, 13, 15), (0, 12, 17), (0, 17, 19), (0, 19, 16), (1, 15, 22), (2, 14, 24), (3, 18, 26), (4, 20, 28), (5, 21, 30), (1, 22, 25), (2, 24, 27), (3, 26, 29), (4, 28, 31), (5, 30, 23), (6, 32, 37), (7, 33, 39), (8, 34, 40), (9, 35, 41), (10, 36, 38), (38, 41, 11), (38, 36, 41), (36, 9, 41), (41, 40, 11), (41, 35, 40), (35, 8, 40), (40, 39, 11), (40, 34, 39), (34, 7, 39), (39, 37, 11), (39, 33, 37), (33, 6, 37), (37, 38, 11), (37, 32, 38), (32, 10, 38), (23, 36, 10), (23, 30, 36), (30, 9, 36), (31, 35, 9), (31, 28, 35), (28, 8, 35), (29, 34, 8), (29, 26, 34), (26, 7, 34), (27, 33, 7), (27, 24, 33), (24, 6, 33), (25, 32, 6), (25, 22, 32), (22, 10, 32), (30, 31, 9), (30, 21, 31), (21, 4, 31), (28, 29, 8), (28, 20, 29), (20, 3, 29), (26, 27, 7), (26, 18, 27), (18, 2, 27), (24, 25, 6), (24, 14, 25), (14, 1, 25), (22, 23, 10), (22, 15, 23), (15, 5, 23), (16, 21, 5), (16, 19, 21), (19, 4, 21), (19, 20, 4), (19, 17, 20), (17, 3, 20), (17, 18, 3), (17, 12, 18), (12, 2, 18), (15, 16, 5), (15, 13, 16), (13, 0, 16), (12, 14, 2), (12, 13, 14), (13, 1, 14)])
_uv = me_005.uv_layers.new(name='UVКарта')
_uv.uv.foreach_set('vector', [0.8182, 0.0, 0.7727, 0.07873, 0.8636, 0.07873, 0.7273, 0.1575, 0.6818, 0.07873, 0.6364, 0.1575, 0.09091, 0.0, 0.04545, 0.07873, 0.1364, 0.07873, 0.2727, 0.0, 0.2273, 0.07873, 0.3182, 0.07873, 0.4545, 0.0, 0.4091, 0.07873, 0.5, 0.07873, 0.7273, 0.1575, 0.6364, 0.1575, 0.6818, 0.2362, 0.9091, 0.1575, 0.8182, 0.1575, 0.8636, 0.2362, 0.1818, 0.1575, 0.09091, 0.1575, 0.1364, 0.2362, 0.3636, 0.1575, 0.2727, 0.1575, 0.3182, 0.2362, 0.5455, 0.1575, 0.4545, 0.1575, 0.5, 0.2362, 0.7273, 0.1575, 0.6818, 0.2362, 0.7727, 0.2362, 0.9091, 0.1575, 0.8636, 0.2362, 0.9545, 0.2362, 0.1818, 0.1575, 0.1364, 0.2362, 0.2273, 0.2362, 0.3636, 0.1575, 0.3182, 0.2362, 0.4091, 0.2362, 0.5455, 0.1575, 0.5, 0.2362, 0.5909, 0.2362, 0.8182, 0.3149, 0.7273, 0.3149, 0.7727, 0.3937, 1.0, 0.3149, 0.9091, 0.3149, 0.9545, 0.3937, 0.2727, 0.3149, 0.1818, 0.3149, 0.2273, 0.3937, 0.4545, 0.3149, 0.3636, 0.3149, 0.4091, 0.3937, 0.6364, 0.3149, 0.5455, 0.3149, 0.5909, 0.3937, 0.5909, 0.3937, 0.5, 0.3937, 0.5455, 0.4724, 0.5909, 0.3937, 0.5455, 0.3149, 0.5, 0.3937, 0.5455, 0.3149, 0.4545, 0.3149, 0.5, 0.3937, 0.4091, 0.3937, 0.3182, 0.3937, 0.3636, 0.4724, 0.4091, 0.3937, 0.3636, 0.3149, 0.3182, 0.3937, 0.3636, 0.3149, 0.2727, 0.3149, 0.3182, 0.3937, 0.2273, 0.3937, 0.1364, 0.3937, 0.1818, 0.4724, 0.2273, 0.3937, 0.1818, 0.3149, 0.1364, 0.3937, 0.1818, 0.3149, 0.09091, 0.3149, 0.1364, 0.3937, 0.9545, 0.3937, 0.8636, 0.3937, 0.9091, 0.4724, 0.9545, 0.3937, 0.9091, 0.3149, 0.8636, 0.3937, 0.9091, 0.3149, 0.8182, 0.3149, 0.8636, 0.3937, 0.7727, 0.3937, 0.6818, 0.3937, 0.7273, 0.4724, 0.7727, 0.3937, 0.7273, 0.3149, 0.6818, 0.3937, 0.7273, 0.3149, 0.6364, 0.3149, 0.6818, 0.3937, 0.5909, 0.2362, 0.5455, 0.3149, 0.6364, 0.3149, 0.5909, 0.2362, 0.5, 0.2362, 0.5455, 0.3149, 0.5, 0.2362, 0.4545, 0.3149, 0.5455, 0.3149, 0.4091, 0.2362, 0.3636, 0.3149, 0.4545, 0.3149, 0.4091, 0.2362, 0.3182, 0.2362, 0.3636, 0.3149, 0.3182, 0.2362, 0.2727, 0.3149, 0.3636, 0.3149, 0.2273, 0.2362, 0.1818, 0.3149, 0.2727, 0.3149, 0.2273, 0.2362, 0.1364, 0.2362, 0.1818, 0.3149, 0.1364, 0.2362, 0.09091, 0.3149, 0.1818, 0.3149, 0.9545, 0.2362, 0.9091, 0.3149, 1.0, 0.3149, 0.9545, 0.2362, 0.8636, 0.2362, 0.9091, 0.3149, 0.8636, 0.2362, 0.8182, 0.3149, 0.9091, 0.3149, 0.7727, 0.2362, 0.7273, 0.3149, 0.8182, 0.3149, 0.7727, 0.2362, 0.6818, 0.2362, 0.7273, 0.3149, 0.6818, 0.2362, 0.6364, 0.3149, 0.7273, 0.3149, 0.5, 0.2362, 0.4091, 0.2362, 0.4545, 0.3149, 0.5, 0.2362, 0.4545, 0.1575, 0.4091, 0.2362, 0.4545, 0.1575, 0.3636, 0.1575, 0.4091, 0.2362, 0.3182, 0.2362, 0.2273, 0.2362, 0.2727, 0.3149, 0.3182, 0.2362, 0.2727, 0.1575, 0.2273, 0.2362, 0.2727, 0.1575, 0.1818, 0.1575, 0.2273, 0.2362, 0.1364, 0.2362, 0.04545, 0.2362, 0.09091, 0.3149, 0.1364, 0.2362, 0.09091, 0.1575, 0.04545, 0.2362, 0.09091, 0.1575, 0.0, 0.1575, 0.04545, 0.2362, 0.8636, 0.2362, 0.7727, 0.2362, 0.8182, 0.3149, 0.8636, 0.2362, 0.8182, 0.1575, 0.7727, 0.2362, 0.8182, 0.1575, 0.7273, 0.1575, 0.7727, 0.2362, 0.6818, 0.2362, 0.5909, 0.2362, 0.6364, 0.3149, 0.6818, 0.2362, 0.6364, 0.1575, 0.5909, 0.2362, 0.6364, 0.1575, 0.5455, 0.1575, 0.5909, 0.2362, 0.5, 0.07873, 0.4545, 0.1575, 0.5455, 0.1575, 0.5, 0.07873, 0.4091, 0.07873, 0.4545, 0.1575, 0.4091, 0.07873, 0.3636, 0.1575, 0.4545, 0.1575, 0.3182, 0.07873, 0.2727, 0.1575, 0.3636, 0.1575, 0.3182, 0.07873, 0.2273, 0.07873, 0.2727, 0.1575, 0.2273, 0.07873, 0.1818, 0.1575, 0.2727, 0.1575, 0.1364, 0.07873, 0.09091, 0.1575, 0.1818, 0.1575, 0.1364, 0.07873, 0.04545, 0.07873, 0.09091, 0.1575, 0.04545, 0.07873, 0.0, 0.1575, 0.09091, 0.1575, 0.6364, 0.1575, 0.5909, 0.07873, 0.5455, 0.1575, 0.6364, 0.1575, 0.6818, 0.07873, 0.5909, 0.07873, 0.6818, 0.07873, 0.6364, 0.0, 0.5909, 0.07873, 0.8636, 0.07873, 0.8182, 0.1575, 0.9091, 0.1575, 0.8636, 0.07873, 0.7727, 0.07873, 0.8182, 0.1575, 0.7727, 0.07873, 0.7273, 0.1575, 0.8182, 0.1575])
me_005.use_remesh_fix_poles = True
me_005.use_remesh_preserve_attributes = False
me_005.use_mirror_vertex_groups = False
me_005.update()
me_006 = bpy.data.meshes.new('Икосфера.006')
me_006.from_pydata([(-0.08231, -0.03253, -0.5799), (0.6713, -0.7177, -0.1277), (-0.3446, -0.9637, -0.1665), (-1.094, 0.06489, -0.2759), (-0.4864, 0.8723, -0.2339), (0.5556, 0.5164, 0.09255), (0.2363, -0.9034, 0.9104), (-0.9058, -0.4989, 0.8603), (-0.7463, 0.5608, 1.026), (0.2136, 0.9879, 1.141), (0.8662, -0.1846, 0.7846), (0.02607, 0.1539, 2.195), (-0.2833, -0.4963, -0.3833), (0.3764, -0.4073, -0.4429), (0.2018, -0.8521, -0.1605), (0.7421, -0.1692, -0.3528), (0.2962, 0.1988, -0.5233), (-0.6504, -0.007993, -0.5381), (-0.9924, -0.4402, -0.2549), (-0.3172, 0.4482, -0.4501), (-0.7472, 0.5208, -0.2335), (0.0334, 0.8243, -0.1893), (0.8737, -0.4015, 0.3543), (0.8605, 0.2558, 0.3037), (0.004636, -1.141, 0.2712), (0.5295, -0.8898, 0.374), (-1.184, -0.2834, 0.2043), (-0.7934, -0.8556, 0.366), (-0.6778, 0.7924, 0.3826), (-0.9912, 0.2573, 0.2339), (0.4741, 0.8609, 0.5644), (-0.1627, 0.982, 0.4365), (0.7053, -0.5617, 1.023), (-0.2251, -0.7779, 1.279), (-0.9617, -0.01336, 0.8251), (-0.2943, 0.9405, 1.196), (0.6399, 0.594, 1.271), (0.1809, -0.5233, 1.915), (0.5191, -0.02269, 1.71), (-0.4511, -0.2539, 1.696), (-0.3646, 0.5786, 1.866), (0.166, 0.7765, 2.019)], [], [(0, 13, 12), (1, 13, 15), (0, 12, 17), (0, 17, 19), (0, 19, 16), (1, 15, 22), (2, 14, 24), (3, 18, 26), (4, 20, 28), (5, 21, 30), (1, 22, 25), (2, 24, 27), (3, 26, 29), (4, 28, 31), (5, 30, 23), (6, 32, 37), (7, 33, 39), (8, 34, 40), (9, 35, 41), (10, 36, 38), (38, 41, 11), (38, 36, 41), (36, 9, 41), (41, 40, 11), (41, 35, 40), (35, 8, 40), (40, 39, 11), (40, 34, 39), (34, 7, 39), (39, 37, 11), (39, 33, 37), (33, 6, 37), (37, 38, 11), (37, 32, 38), (32, 10, 38), (23, 36, 10), (23, 30, 36), (30, 9, 36), (31, 35, 9), (31, 28, 35), (28, 8, 35), (29, 34, 8), (29, 26, 34), (26, 7, 34), (27, 33, 7), (27, 24, 33), (24, 6, 33), (25, 32, 6), (25, 22, 32), (22, 10, 32), (30, 31, 9), (30, 21, 31), (21, 4, 31), (28, 29, 8), (28, 20, 29), (20, 3, 29), (26, 27, 7), (26, 18, 27), (18, 2, 27), (24, 25, 6), (24, 14, 25), (14, 1, 25), (22, 23, 10), (22, 15, 23), (15, 5, 23), (16, 21, 5), (16, 19, 21), (19, 4, 21), (19, 20, 4), (19, 17, 20), (17, 3, 20), (17, 18, 3), (17, 12, 18), (12, 2, 18), (15, 16, 5), (15, 13, 16), (13, 0, 16), (12, 14, 2), (12, 13, 14), (13, 1, 14)])
_uv = me_006.uv_layers.new(name='UVКарта')
_uv.uv.foreach_set('vector', [0.8182, 0.0, 0.7727, 0.07873, 0.8636, 0.07873, 0.7273, 0.1575, 0.6818, 0.07873, 0.6364, 0.1575, 0.09091, 0.0, 0.04545, 0.07873, 0.1364, 0.07873, 0.2727, 0.0, 0.2273, 0.07873, 0.3182, 0.07873, 0.4545, 0.0, 0.4091, 0.07873, 0.5, 0.07873, 0.7273, 0.1575, 0.6364, 0.1575, 0.6818, 0.2362, 0.9091, 0.1575, 0.8182, 0.1575, 0.8636, 0.2362, 0.1818, 0.1575, 0.09091, 0.1575, 0.1364, 0.2362, 0.3636, 0.1575, 0.2727, 0.1575, 0.3182, 0.2362, 0.5455, 0.1575, 0.4545, 0.1575, 0.5, 0.2362, 0.7273, 0.1575, 0.6818, 0.2362, 0.7727, 0.2362, 0.9091, 0.1575, 0.8636, 0.2362, 0.9545, 0.2362, 0.1818, 0.1575, 0.1364, 0.2362, 0.2273, 0.2362, 0.3636, 0.1575, 0.3182, 0.2362, 0.4091, 0.2362, 0.5455, 0.1575, 0.5, 0.2362, 0.5909, 0.2362, 0.8182, 0.3149, 0.7273, 0.3149, 0.7727, 0.3937, 1.0, 0.3149, 0.9091, 0.3149, 0.9545, 0.3937, 0.2727, 0.3149, 0.1818, 0.3149, 0.2273, 0.3937, 0.4545, 0.3149, 0.3636, 0.3149, 0.4091, 0.3937, 0.6364, 0.3149, 0.5455, 0.3149, 0.5909, 0.3937, 0.5909, 0.3937, 0.5, 0.3937, 0.5455, 0.4724, 0.5909, 0.3937, 0.5455, 0.3149, 0.5, 0.3937, 0.5455, 0.3149, 0.4545, 0.3149, 0.5, 0.3937, 0.4091, 0.3937, 0.3182, 0.3937, 0.3636, 0.4724, 0.4091, 0.3937, 0.3636, 0.3149, 0.3182, 0.3937, 0.3636, 0.3149, 0.2727, 0.3149, 0.3182, 0.3937, 0.2273, 0.3937, 0.1364, 0.3937, 0.1818, 0.4724, 0.2273, 0.3937, 0.1818, 0.3149, 0.1364, 0.3937, 0.1818, 0.3149, 0.09091, 0.3149, 0.1364, 0.3937, 0.9545, 0.3937, 0.8636, 0.3937, 0.9091, 0.4724, 0.9545, 0.3937, 0.9091, 0.3149, 0.8636, 0.3937, 0.9091, 0.3149, 0.8182, 0.3149, 0.8636, 0.3937, 0.7727, 0.3937, 0.6818, 0.3937, 0.7273, 0.4724, 0.7727, 0.3937, 0.7273, 0.3149, 0.6818, 0.3937, 0.7273, 0.3149, 0.6364, 0.3149, 0.6818, 0.3937, 0.5909, 0.2362, 0.5455, 0.3149, 0.6364, 0.3149, 0.5909, 0.2362, 0.5, 0.2362, 0.5455, 0.3149, 0.5, 0.2362, 0.4545, 0.3149, 0.5455, 0.3149, 0.4091, 0.2362, 0.3636, 0.3149, 0.4545, 0.3149, 0.4091, 0.2362, 0.3182, 0.2362, 0.3636, 0.3149, 0.3182, 0.2362, 0.2727, 0.3149, 0.3636, 0.3149, 0.2273, 0.2362, 0.1818, 0.3149, 0.2727, 0.3149, 0.2273, 0.2362, 0.1364, 0.2362, 0.1818, 0.3149, 0.1364, 0.2362, 0.09091, 0.3149, 0.1818, 0.3149, 0.9545, 0.2362, 0.9091, 0.3149, 1.0, 0.3149, 0.9545, 0.2362, 0.8636, 0.2362, 0.9091, 0.3149, 0.8636, 0.2362, 0.8182, 0.3149, 0.9091, 0.3149, 0.7727, 0.2362, 0.7273, 0.3149, 0.8182, 0.3149, 0.7727, 0.2362, 0.6818, 0.2362, 0.7273, 0.3149, 0.6818, 0.2362, 0.6364, 0.3149, 0.7273, 0.3149, 0.5, 0.2362, 0.4091, 0.2362, 0.4545, 0.3149, 0.5, 0.2362, 0.4545, 0.1575, 0.4091, 0.2362, 0.4545, 0.1575, 0.3636, 0.1575, 0.4091, 0.2362, 0.3182, 0.2362, 0.2273, 0.2362, 0.2727, 0.3149, 0.3182, 0.2362, 0.2727, 0.1575, 0.2273, 0.2362, 0.2727, 0.1575, 0.1818, 0.1575, 0.2273, 0.2362, 0.1364, 0.2362, 0.04545, 0.2362, 0.09091, 0.3149, 0.1364, 0.2362, 0.09091, 0.1575, 0.04545, 0.2362, 0.09091, 0.1575, 0.0, 0.1575, 0.04545, 0.2362, 0.8636, 0.2362, 0.7727, 0.2362, 0.8182, 0.3149, 0.8636, 0.2362, 0.8182, 0.1575, 0.7727, 0.2362, 0.8182, 0.1575, 0.7273, 0.1575, 0.7727, 0.2362, 0.6818, 0.2362, 0.5909, 0.2362, 0.6364, 0.3149, 0.6818, 0.2362, 0.6364, 0.1575, 0.5909, 0.2362, 0.6364, 0.1575, 0.5455, 0.1575, 0.5909, 0.2362, 0.5, 0.07873, 0.4545, 0.1575, 0.5455, 0.1575, 0.5, 0.07873, 0.4091, 0.07873, 0.4545, 0.1575, 0.4091, 0.07873, 0.3636, 0.1575, 0.4545, 0.1575, 0.3182, 0.07873, 0.2727, 0.1575, 0.3636, 0.1575, 0.3182, 0.07873, 0.2273, 0.07873, 0.2727, 0.1575, 0.2273, 0.07873, 0.1818, 0.1575, 0.2727, 0.1575, 0.1364, 0.07873, 0.09091, 0.1575, 0.1818, 0.1575, 0.1364, 0.07873, 0.04545, 0.07873, 0.09091, 0.1575, 0.04545, 0.07873, 0.0, 0.1575, 0.09091, 0.1575, 0.6364, 0.1575, 0.5909, 0.07873, 0.5455, 0.1575, 0.6364, 0.1575, 0.6818, 0.07873, 0.5909, 0.07873, 0.6818, 0.07873, 0.6364, 0.0, 0.5909, 0.07873, 0.8636, 0.07873, 0.8182, 0.1575, 0.9091, 0.1575, 0.8636, 0.07873, 0.7727, 0.07873, 0.8182, 0.1575, 0.7727, 0.07873, 0.7273, 0.1575, 0.8182, 0.1575])
me_006.use_remesh_fix_poles = True
me_006.use_remesh_preserve_attributes = False
me_006.use_mirror_vertex_groups = False
me_006.update()

# ---- objects
ob_cloud1 = bpy.data.objects.new('cloud1', me_x)
ob_cloud2 = bpy.data.objects.new('cloud2', me_001)
ob_cloud3 = bpy.data.objects.new('cloud3', me_002)
ob_cloud4 = bpy.data.objects.new('cloud4', me_003)
ob_cloud5 = bpy.data.objects.new('cloud5', me_004)
ob_cloud6 = bpy.data.objects.new('cloud6', me_005)
ob_cloud7 = bpy.data.objects.new('cloud7', me_006)

# ---- transforms, parenting, visibility, modifiers, constraints
ob_cloud1.location = (0.6161, -0.218, 2.176)
ob_cloud1.scale = (5.523, 8.416, 4.239)
ob_cloud1.lineart.crease_threshold = 0.0
ob_cloud2.location = (-1.5, -12.73, -2.191)
ob_cloud2.scale = (2.627, 4.552, 1.828)
ob_cloud2.lineart.crease_threshold = 0.0
ob_cloud3.location = (-4.253, 11.73, -0.3733)
ob_cloud3.scale = (2.627, 4.552, 1.828)
ob_cloud3.lineart.crease_threshold = 0.0
ob_cloud4.location = (-7.992, 5.082, 1.639)
ob_cloud4.scale = (3.016, 3.729, 1.698)
ob_cloud4.lineart.crease_threshold = 0.0
ob_cloud5.location = (-6.085, -3.901, 1.189)
ob_cloud5.scale = (3.016, 3.729, 1.698)
ob_cloud5.lineart.crease_threshold = 0.0
ob_cloud6.location = (7.857, -4.926, 1.585)
ob_cloud6.scale = (-2.783, -4.245, -1.322)
ob_cloud6.lineart.crease_threshold = 0.0
ob_cloud7.location = (7.595, 3.838, -2.927)
ob_cloud7.scale = (-4.068, -6.204, -1.933)
ob_cloud7.lineart.crease_threshold = 0.0

# ---- collection membership
col_collection.objects.link(ob_cloud1)
col_collection.objects.link(ob_cloud2)
col_collection.objects.link(ob_cloud3)
col_collection.objects.link(ob_cloud4)
col_collection.objects.link(ob_cloud5)
col_collection.objects.link(ob_cloud6)
col_collection.objects.link(ob_cloud7)

# ---- scene / render settings (as saved in the file)
scene.frame_start = 1; scene.frame_end = 250; scene.frame_set(1)
scene.render.engine = 'BLENDER_EEVEE_NEXT'
scene.cycles.use_denoising = False
scene.cycles.samples = 128
scene.cycles.sampling_pattern = 'TABULATED_SOBOL'
scene.cycles.use_adaptive_sampling = False
scene.cycles.use_light_tree = False
scene.view_settings.view_transform = 'Filmic'
bpy.context.view_layer.update()

# ---- added for rendering (the .blend has no active camera and no usable light): camera, sun
cam_auto = bpy.data.cameras.new('AutoCamera')
cam_auto.lens = 50.0
cam_auto.sensor_width = 36.0
cam_auto.clip_end = 1000.0
ob_auto_camera = bpy.data.objects.new('AutoCamera', cam_auto)
scene.collection.objects.link(ob_auto_camera)
ob_auto_camera.location = (41.8908, -50.155, 32.9495)
ob_auto_camera.rotation_euler = (1.09748, -7.21219e-08, 0.694738)
scene.camera = ob_auto_camera
light_auto_sun = bpy.data.lights.new('AutoSun', 'SUN')
light_auto_sun.energy = 3.0
light_auto_sun.angle = 0.0523599
ob_auto_sun = bpy.data.objects.new('AutoSun', light_auto_sun)
scene.collection.objects.link(ob_auto_sun)
ob_auto_sun.rotation_euler = (0.872665, 0.174533, 0.523599)
bpy.context.view_layer.update()
